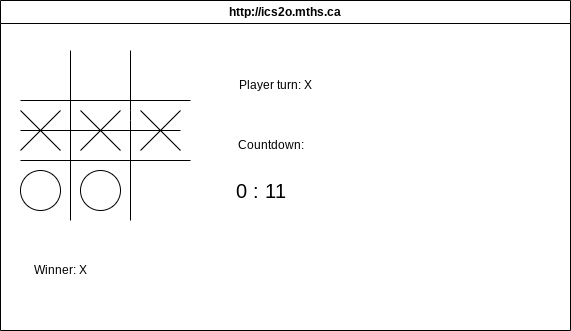

The diagram above was exported from draw.io. Its source (the exported page's mxGraphModel, read from the mxfile embedded in the PNG):
<mxGraphModel dx="1106" dy="692" grid="1" gridSize="10" guides="1" tooltips="1" connect="1" arrows="1" fold="1" page="1" pageScale="1" pageWidth="827" pageHeight="1169" math="0" shadow="0">
  <root>
    <mxCell id="0" />
    <mxCell id="1" parent="0" />
    <mxCell id="2" value="http://ics2o.mths.ca" style="swimlane;whiteSpace=wrap;html=1;" parent="1" vertex="1">
      <mxGeometry x="120" y="150" width="570" height="330" as="geometry">
        <mxRectangle x="100" y="150" width="150" height="30" as="alternateBounds" />
      </mxGeometry>
    </mxCell>
    <mxCell id="12" value="" style="endArrow=none;html=1;" parent="2" edge="1">
      <mxGeometry width="50" height="50" relative="1" as="geometry">
        <mxPoint x="70" y="220" as="sourcePoint" />
        <mxPoint x="70" y="50" as="targetPoint" />
      </mxGeometry>
    </mxCell>
    <mxCell id="13" value="" style="endArrow=none;html=1;" parent="2" edge="1">
      <mxGeometry width="50" height="50" relative="1" as="geometry">
        <mxPoint x="130" y="220" as="sourcePoint" />
        <mxPoint x="130" y="50" as="targetPoint" />
        <Array as="points">
          <mxPoint x="130" y="120" />
        </Array>
      </mxGeometry>
    </mxCell>
    <mxCell id="14" value="" style="endArrow=none;html=1;" parent="2" edge="1">
      <mxGeometry width="50" height="50" relative="1" as="geometry">
        <mxPoint x="20" y="100" as="sourcePoint" />
        <mxPoint x="190" y="100" as="targetPoint" />
      </mxGeometry>
    </mxCell>
    <mxCell id="15" value="" style="endArrow=none;html=1;" parent="2" edge="1">
      <mxGeometry width="50" height="50" relative="1" as="geometry">
        <mxPoint x="20" y="160" as="sourcePoint" />
        <mxPoint x="190" y="160" as="targetPoint" />
      </mxGeometry>
    </mxCell>
    <mxCell id="16" value="" style="ellipse;whiteSpace=wrap;html=1;aspect=fixed;" parent="2" vertex="1">
      <mxGeometry x="20" y="170" width="40" height="40" as="geometry" />
    </mxCell>
    <mxCell id="19" value="" style="endArrow=none;html=1;" parent="2" edge="1">
      <mxGeometry width="50" height="50" relative="1" as="geometry">
        <mxPoint x="20" y="150" as="sourcePoint" />
        <mxPoint x="60" y="110" as="targetPoint" />
      </mxGeometry>
    </mxCell>
    <mxCell id="20" value="" style="endArrow=none;html=1;" parent="2" edge="1">
      <mxGeometry width="50" height="50" relative="1" as="geometry">
        <mxPoint x="20" y="110" as="sourcePoint" />
        <mxPoint x="60" y="150" as="targetPoint" />
      </mxGeometry>
    </mxCell>
    <mxCell id="21" value="" style="endArrow=none;html=1;" parent="2" edge="1">
      <mxGeometry width="50" height="50" relative="1" as="geometry">
        <mxPoint x="140" y="150" as="sourcePoint" />
        <mxPoint x="180" y="110" as="targetPoint" />
      </mxGeometry>
    </mxCell>
    <mxCell id="22" value="" style="endArrow=none;html=1;" parent="2" edge="1">
      <mxGeometry width="50" height="50" relative="1" as="geometry">
        <mxPoint x="140" y="110" as="sourcePoint" />
        <mxPoint x="180" y="150" as="targetPoint" />
      </mxGeometry>
    </mxCell>
    <mxCell id="29" value="" style="endArrow=none;html=1;" parent="2" edge="1">
      <mxGeometry width="50" height="50" relative="1" as="geometry">
        <mxPoint x="80" y="150" as="sourcePoint" />
        <mxPoint x="120" y="110" as="targetPoint" />
      </mxGeometry>
    </mxCell>
    <mxCell id="30" value="" style="endArrow=none;html=1;" parent="2" edge="1">
      <mxGeometry width="50" height="50" relative="1" as="geometry">
        <mxPoint x="80" y="110" as="sourcePoint" />
        <mxPoint x="120" y="150" as="targetPoint" />
      </mxGeometry>
    </mxCell>
    <mxCell id="31" value="" style="ellipse;whiteSpace=wrap;html=1;aspect=fixed;" parent="2" vertex="1">
      <mxGeometry x="80" y="170" width="40" height="40" as="geometry" />
    </mxCell>
    <mxCell id="32" value="" style="endArrow=none;html=1;" parent="2" edge="1">
      <mxGeometry width="50" height="50" relative="1" as="geometry">
        <mxPoint x="20" y="130" as="sourcePoint" />
        <mxPoint x="180" y="130" as="targetPoint" />
      </mxGeometry>
    </mxCell>
    <mxCell id="33" value="Player turn: X" style="text;html=1;align=center;verticalAlign=middle;resizable=0;points=[];autosize=1;strokeColor=none;fillColor=none;" parent="2" vertex="1">
      <mxGeometry x="225" y="70" width="100" height="30" as="geometry" />
    </mxCell>
    <mxCell id="34" value="Winner: X" style="text;html=1;align=center;verticalAlign=middle;resizable=0;points=[];autosize=1;strokeColor=none;fillColor=none;" parent="2" vertex="1">
      <mxGeometry x="20" y="255" width="80" height="30" as="geometry" />
    </mxCell>
    <mxCell id="39" value="Countdown:" style="text;html=1;align=center;verticalAlign=middle;resizable=0;points=[];autosize=1;strokeColor=none;fillColor=none;fontSize=12;" parent="2" vertex="1">
      <mxGeometry x="225" y="130" width="90" height="30" as="geometry" />
    </mxCell>
    <mxCell id="37" value="&lt;font style=&quot;font-size: 20px;&quot;&gt;0 : 11&lt;/font&gt;" style="text;html=1;align=center;verticalAlign=middle;resizable=0;points=[];autosize=1;strokeColor=none;fillColor=none;" parent="2" vertex="1">
      <mxGeometry x="225" y="170" width="70" height="40" as="geometry" />
    </mxCell>
  </root>
</mxGraphModel>